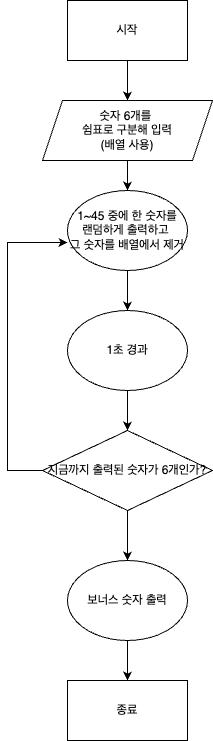

The diagram above was exported from draw.io. Its source (the exported page's mxGraphModel, read from the mxfile embedded in the PNG):
<mxGraphModel dx="1781" dy="639" grid="1" gridSize="10" guides="1" tooltips="1" connect="1" arrows="1" fold="1" page="1" pageScale="1" pageWidth="827" pageHeight="1169" math="0" shadow="0">
  <root>
    <mxCell id="0" />
    <mxCell id="1" parent="0" />
    <mxCell id="eZ1ldOLfCB201EWgGNTe-8" style="edgeStyle=orthogonalEdgeStyle;rounded=0;orthogonalLoop=1;jettySize=auto;html=1;exitX=0.5;exitY=1;exitDx=0;exitDy=0;entryX=0.5;entryY=0;entryDx=0;entryDy=0;" edge="1" parent="1" source="eZ1ldOLfCB201EWgGNTe-1" target="eZ1ldOLfCB201EWgGNTe-3">
      <mxGeometry relative="1" as="geometry" />
    </mxCell>
    <mxCell id="eZ1ldOLfCB201EWgGNTe-1" value="시작" style="rounded=0;whiteSpace=wrap;html=1;" vertex="1" parent="1">
      <mxGeometry x="60" y="40" width="120" height="60" as="geometry" />
    </mxCell>
    <mxCell id="eZ1ldOLfCB201EWgGNTe-3" value="숫자 6개를&amp;nbsp;&lt;div&gt;쉼표로 구분해 입력&lt;div&gt;(배열 사용)&lt;/div&gt;&lt;/div&gt;" style="shape=parallelogram;perimeter=parallelogramPerimeter;whiteSpace=wrap;html=1;fixedSize=1;" vertex="1" parent="1">
      <mxGeometry x="35" y="140" width="170" height="60" as="geometry" />
    </mxCell>
    <mxCell id="eZ1ldOLfCB201EWgGNTe-5" value="1~45 중에 한 숫자를&lt;div&gt;랜덤하게 출력하고&amp;nbsp;&lt;/div&gt;&lt;div&gt;그 숫자를 배열에서 제거&lt;/div&gt;" style="ellipse;whiteSpace=wrap;html=1;" vertex="1" parent="1">
      <mxGeometry x="60" y="230" width="120" height="80" as="geometry" />
    </mxCell>
    <mxCell id="eZ1ldOLfCB201EWgGNTe-6" value="지금까지 출력된 숫자가 6개인가?" style="rhombus;whiteSpace=wrap;html=1;" vertex="1" parent="1">
      <mxGeometry x="35" y="470" width="170" height="80" as="geometry" />
    </mxCell>
    <mxCell id="eZ1ldOLfCB201EWgGNTe-20" value="1초 경과" style="ellipse;whiteSpace=wrap;html=1;" vertex="1" parent="1">
      <mxGeometry x="60" y="350" width="120" height="80" as="geometry" />
    </mxCell>
    <mxCell id="eZ1ldOLfCB201EWgGNTe-25" value="" style="endArrow=classic;html=1;rounded=0;exitX=0.5;exitY=1;exitDx=0;exitDy=0;" edge="1" parent="1" source="eZ1ldOLfCB201EWgGNTe-3" target="eZ1ldOLfCB201EWgGNTe-5">
      <mxGeometry width="50" height="50" relative="1" as="geometry">
        <mxPoint x="250" y="360" as="sourcePoint" />
        <mxPoint x="300" y="310" as="targetPoint" />
      </mxGeometry>
    </mxCell>
    <mxCell id="eZ1ldOLfCB201EWgGNTe-32" value="" style="endArrow=classic;html=1;rounded=0;exitX=0.5;exitY=1;exitDx=0;exitDy=0;entryX=0.5;entryY=0;entryDx=0;entryDy=0;" edge="1" parent="1" source="eZ1ldOLfCB201EWgGNTe-5" target="eZ1ldOLfCB201EWgGNTe-20">
      <mxGeometry width="50" height="50" relative="1" as="geometry">
        <mxPoint x="250" y="430" as="sourcePoint" />
        <mxPoint x="300" y="380" as="targetPoint" />
      </mxGeometry>
    </mxCell>
    <mxCell id="eZ1ldOLfCB201EWgGNTe-33" value="" style="endArrow=classic;html=1;rounded=0;exitX=0.5;exitY=1;exitDx=0;exitDy=0;entryX=0.5;entryY=0;entryDx=0;entryDy=0;" edge="1" parent="1" source="eZ1ldOLfCB201EWgGNTe-20" target="eZ1ldOLfCB201EWgGNTe-6">
      <mxGeometry width="50" height="50" relative="1" as="geometry">
        <mxPoint x="250" y="430" as="sourcePoint" />
        <mxPoint x="300" y="380" as="targetPoint" />
      </mxGeometry>
    </mxCell>
    <mxCell id="eZ1ldOLfCB201EWgGNTe-35" value="보너스 숫자 출력" style="ellipse;whiteSpace=wrap;html=1;" vertex="1" parent="1">
      <mxGeometry x="60" y="600" width="120" height="80" as="geometry" />
    </mxCell>
    <mxCell id="eZ1ldOLfCB201EWgGNTe-36" value="종료" style="rounded=0;whiteSpace=wrap;html=1;" vertex="1" parent="1">
      <mxGeometry x="60" y="720" width="120" height="60" as="geometry" />
    </mxCell>
    <mxCell id="eZ1ldOLfCB201EWgGNTe-37" value="" style="endArrow=classic;html=1;rounded=0;exitX=0.5;exitY=1;exitDx=0;exitDy=0;entryX=0.5;entryY=0;entryDx=0;entryDy=0;" edge="1" parent="1" source="eZ1ldOLfCB201EWgGNTe-6" target="eZ1ldOLfCB201EWgGNTe-35">
      <mxGeometry width="50" height="50" relative="1" as="geometry">
        <mxPoint x="190" y="560" as="sourcePoint" />
        <mxPoint x="240" y="510" as="targetPoint" />
      </mxGeometry>
    </mxCell>
    <mxCell id="eZ1ldOLfCB201EWgGNTe-39" value="" style="endArrow=classic;html=1;rounded=0;exitX=0.5;exitY=1;exitDx=0;exitDy=0;entryX=0.5;entryY=0;entryDx=0;entryDy=0;" edge="1" parent="1" source="eZ1ldOLfCB201EWgGNTe-35" target="eZ1ldOLfCB201EWgGNTe-36">
      <mxGeometry width="50" height="50" relative="1" as="geometry">
        <mxPoint x="190" y="560" as="sourcePoint" />
        <mxPoint x="240" y="510" as="targetPoint" />
      </mxGeometry>
    </mxCell>
    <mxCell id="eZ1ldOLfCB201EWgGNTe-40" value="" style="endArrow=classic;html=1;rounded=0;exitX=0;exitY=0.5;exitDx=0;exitDy=0;entryX=0;entryY=0.65;entryDx=0;entryDy=0;entryPerimeter=0;" edge="1" parent="1" source="eZ1ldOLfCB201EWgGNTe-6" target="eZ1ldOLfCB201EWgGNTe-5">
      <mxGeometry width="50" height="50" relative="1" as="geometry">
        <mxPoint x="190" y="560" as="sourcePoint" />
        <mxPoint x="240" y="510" as="targetPoint" />
        <Array as="points">
          <mxPoint y="510" />
          <mxPoint y="282" />
        </Array>
      </mxGeometry>
    </mxCell>
  </root>
</mxGraphModel>